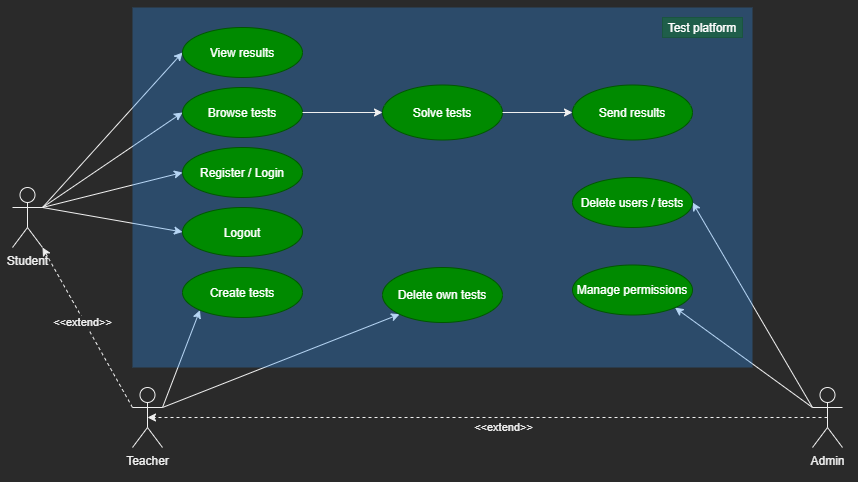

The diagram above was exported from draw.io. Its source (the exported page's mxGraphModel, read from the mxfile embedded in the PNG):
<mxGraphModel dx="981" dy="567" grid="1" gridSize="10" guides="1" tooltips="1" connect="1" arrows="1" fold="1" page="1" pageScale="1" pageWidth="1169" pageHeight="827" math="0" shadow="0">
  <root>
    <mxCell id="0" />
    <mxCell id="1" parent="0" />
    <mxCell id="2xKiJGXp7d0ZGtiBY9jJ-1" value="Student" style="shape=umlActor;verticalLabelPosition=bottom;verticalAlign=top;html=1;outlineConnect=0;" vertex="1" parent="1">
      <mxGeometry x="160" y="340" width="30" height="60" as="geometry" />
    </mxCell>
    <mxCell id="2xKiJGXp7d0ZGtiBY9jJ-2" value="Teacher" style="shape=umlActor;verticalLabelPosition=bottom;verticalAlign=top;html=1;outlineConnect=0;" vertex="1" parent="1">
      <mxGeometry x="280" y="540" width="30" height="60" as="geometry" />
    </mxCell>
    <mxCell id="2xKiJGXp7d0ZGtiBY9jJ-3" value="Admin" style="shape=umlActor;verticalLabelPosition=bottom;verticalAlign=top;html=1;outlineConnect=0;" vertex="1" parent="1">
      <mxGeometry x="960" y="540" width="30" height="60" as="geometry" />
    </mxCell>
    <mxCell id="2xKiJGXp7d0ZGtiBY9jJ-23" value="" style="rounded=0;orthogonalLoop=1;jettySize=auto;html=1;exitX=1;exitY=0.3333333333333333;exitDx=0;exitDy=0;exitPerimeter=0;entryX=0;entryY=0.5;entryDx=0;entryDy=0;" edge="1" parent="1" source="2xKiJGXp7d0ZGtiBY9jJ-1" target="2xKiJGXp7d0ZGtiBY9jJ-22">
      <mxGeometry relative="1" as="geometry" />
    </mxCell>
    <mxCell id="2xKiJGXp7d0ZGtiBY9jJ-8" value="" style="endArrow=classic;html=1;exitX=1;exitY=0.3333333333333333;exitDx=0;exitDy=0;exitPerimeter=0;entryX=0;entryY=0.5;entryDx=0;entryDy=0;" edge="1" parent="1" source="2xKiJGXp7d0ZGtiBY9jJ-1" target="2xKiJGXp7d0ZGtiBY9jJ-6">
      <mxGeometry width="50" height="50" relative="1" as="geometry">
        <mxPoint x="560" y="320" as="sourcePoint" />
        <mxPoint x="610" y="270" as="targetPoint" />
      </mxGeometry>
    </mxCell>
    <mxCell id="2xKiJGXp7d0ZGtiBY9jJ-10" value="" style="endArrow=classic;html=1;entryX=0;entryY=0.5;entryDx=0;entryDy=0;" edge="1" parent="1" target="2xKiJGXp7d0ZGtiBY9jJ-4">
      <mxGeometry width="50" height="50" relative="1" as="geometry">
        <mxPoint x="190" y="360" as="sourcePoint" />
        <mxPoint x="610" y="270" as="targetPoint" />
      </mxGeometry>
    </mxCell>
    <mxCell id="2xKiJGXp7d0ZGtiBY9jJ-11" value="" style="endArrow=classic;html=1;entryX=1;entryY=1;entryDx=0;entryDy=0;entryPerimeter=0;dashed=1;exitX=0;exitY=0.3333333333333333;exitDx=0;exitDy=0;exitPerimeter=0;" edge="1" parent="1" source="2xKiJGXp7d0ZGtiBY9jJ-2" target="2xKiJGXp7d0ZGtiBY9jJ-1">
      <mxGeometry width="50" height="50" relative="1" as="geometry">
        <mxPoint x="310" y="220" as="sourcePoint" />
        <mxPoint x="610" y="270" as="targetPoint" />
      </mxGeometry>
    </mxCell>
    <mxCell id="2xKiJGXp7d0ZGtiBY9jJ-12" value="&amp;lt;&amp;lt;extend&amp;gt;&amp;gt;" style="edgeLabel;html=1;align=center;verticalAlign=middle;resizable=0;points=[];" vertex="1" connectable="0" parent="2xKiJGXp7d0ZGtiBY9jJ-11">
      <mxGeometry x="-0.1151" y="2" relative="1" as="geometry">
        <mxPoint x="-8.359999999999998" y="-15.049999999999997" as="offset" />
      </mxGeometry>
    </mxCell>
    <mxCell id="2xKiJGXp7d0ZGtiBY9jJ-14" value="" style="endArrow=classic;html=1;exitX=1;exitY=0.3333333333333333;exitDx=0;exitDy=0;exitPerimeter=0;entryX=0;entryY=1;entryDx=0;entryDy=0;" edge="1" parent="1" source="2xKiJGXp7d0ZGtiBY9jJ-2" target="2xKiJGXp7d0ZGtiBY9jJ-13">
      <mxGeometry width="50" height="50" relative="1" as="geometry">
        <mxPoint x="560" y="320" as="sourcePoint" />
        <mxPoint x="610" y="270" as="targetPoint" />
      </mxGeometry>
    </mxCell>
    <mxCell id="2xKiJGXp7d0ZGtiBY9jJ-15" value="" style="endArrow=classic;html=1;entryX=0.5;entryY=0.5;entryDx=0;entryDy=0;entryPerimeter=0;dashed=1;exitX=0.5;exitY=0.5;exitDx=0;exitDy=0;exitPerimeter=0;" edge="1" parent="1" source="2xKiJGXp7d0ZGtiBY9jJ-3" target="2xKiJGXp7d0ZGtiBY9jJ-2">
      <mxGeometry width="50" height="50" relative="1" as="geometry">
        <mxPoint x="330" y="530" as="sourcePoint" />
        <mxPoint x="200" y="410" as="targetPoint" />
      </mxGeometry>
    </mxCell>
    <mxCell id="2xKiJGXp7d0ZGtiBY9jJ-16" value="&amp;lt;&amp;lt;extend&amp;gt;&amp;gt;" style="edgeLabel;html=1;align=center;verticalAlign=middle;resizable=0;points=[];" vertex="1" connectable="0" parent="2xKiJGXp7d0ZGtiBY9jJ-15">
      <mxGeometry x="-0.1151" y="2" relative="1" as="geometry">
        <mxPoint x="-24" y="8" as="offset" />
      </mxGeometry>
    </mxCell>
    <mxCell id="2xKiJGXp7d0ZGtiBY9jJ-17" value="" style="endArrow=classic;html=1;exitX=0;exitY=0.3333333333333333;exitDx=0;exitDy=0;exitPerimeter=0;entryX=1;entryY=1;entryDx=0;entryDy=0;" edge="1" parent="1" source="2xKiJGXp7d0ZGtiBY9jJ-3" target="2xKiJGXp7d0ZGtiBY9jJ-9">
      <mxGeometry width="50" height="50" relative="1" as="geometry">
        <mxPoint x="200" y="370" as="sourcePoint" />
        <mxPoint x="340" y="399" as="targetPoint" />
      </mxGeometry>
    </mxCell>
    <mxCell id="2xKiJGXp7d0ZGtiBY9jJ-20" value="" style="endArrow=classic;html=1;exitX=1;exitY=0.3333333333333333;exitDx=0;exitDy=0;exitPerimeter=0;entryX=0;entryY=0.5;entryDx=0;entryDy=0;" edge="1" parent="1" source="2xKiJGXp7d0ZGtiBY9jJ-1" target="2xKiJGXp7d0ZGtiBY9jJ-21">
      <mxGeometry width="50" height="50" relative="1" as="geometry">
        <mxPoint x="560" y="320" as="sourcePoint" />
        <mxPoint x="330" y="180" as="targetPoint" />
      </mxGeometry>
    </mxCell>
    <mxCell id="2xKiJGXp7d0ZGtiBY9jJ-29" value="" style="endArrow=classic;html=1;exitX=1;exitY=0.3333333333333333;exitDx=0;exitDy=0;exitPerimeter=0;entryX=0;entryY=1;entryDx=0;entryDy=0;" edge="1" parent="1" source="2xKiJGXp7d0ZGtiBY9jJ-2" target="2xKiJGXp7d0ZGtiBY9jJ-28">
      <mxGeometry width="50" height="50" relative="1" as="geometry">
        <mxPoint x="570" y="380" as="sourcePoint" />
        <mxPoint x="620" y="330" as="targetPoint" />
      </mxGeometry>
    </mxCell>
    <mxCell id="2xKiJGXp7d0ZGtiBY9jJ-31" value="" style="endArrow=classic;html=1;exitX=0;exitY=0.3333333333333333;exitDx=0;exitDy=0;exitPerimeter=0;entryX=1;entryY=0.5;entryDx=0;entryDy=0;" edge="1" parent="1" source="2xKiJGXp7d0ZGtiBY9jJ-3" target="2xKiJGXp7d0ZGtiBY9jJ-30">
      <mxGeometry width="50" height="50" relative="1" as="geometry">
        <mxPoint x="570" y="380" as="sourcePoint" />
        <mxPoint x="620" y="330" as="targetPoint" />
      </mxGeometry>
    </mxCell>
    <mxCell id="2xKiJGXp7d0ZGtiBY9jJ-33" value="" style="group;opacity=30;fillColor=#3399FF;container=0;" vertex="1" connectable="0" parent="1">
      <mxGeometry x="280" y="160" width="620" height="360" as="geometry" />
    </mxCell>
    <mxCell id="2xKiJGXp7d0ZGtiBY9jJ-4" value="Register / Login" style="ellipse;whiteSpace=wrap;html=1;fillColor=#008a00;strokeColor=#005700;fontColor=#ffffff;" vertex="1" parent="1">
      <mxGeometry x="330" y="300" width="120" height="50" as="geometry" />
    </mxCell>
    <mxCell id="2xKiJGXp7d0ZGtiBY9jJ-6" value="Browse tests" style="ellipse;whiteSpace=wrap;html=1;fillColor=#008a00;strokeColor=#005700;fontColor=#ffffff;" vertex="1" parent="1">
      <mxGeometry x="330" y="240" width="120" height="50" as="geometry" />
    </mxCell>
    <mxCell id="2xKiJGXp7d0ZGtiBY9jJ-9" value="Manage permissions" style="ellipse;whiteSpace=wrap;html=1;fillColor=#008a00;strokeColor=#005700;fontColor=#ffffff;" vertex="1" parent="1">
      <mxGeometry x="720" y="417.5" width="120" height="50" as="geometry" />
    </mxCell>
    <mxCell id="2xKiJGXp7d0ZGtiBY9jJ-13" value="Create tests" style="ellipse;whiteSpace=wrap;html=1;fillColor=#008a00;strokeColor=#005700;fontColor=#ffffff;" vertex="1" parent="1">
      <mxGeometry x="330" y="420" width="120" height="50" as="geometry" />
    </mxCell>
    <mxCell id="2xKiJGXp7d0ZGtiBY9jJ-18" value="Solve tests" style="ellipse;whiteSpace=wrap;html=1;fillColor=#008a00;strokeColor=#005700;fontColor=#ffffff;" vertex="1" parent="1">
      <mxGeometry x="530" y="237.5" width="120" height="55" as="geometry" />
    </mxCell>
    <mxCell id="2xKiJGXp7d0ZGtiBY9jJ-19" value="" style="edgeStyle=orthogonalEdgeStyle;rounded=0;orthogonalLoop=1;jettySize=auto;html=1;" edge="1" parent="1" source="2xKiJGXp7d0ZGtiBY9jJ-6" target="2xKiJGXp7d0ZGtiBY9jJ-18">
      <mxGeometry x="330" y="180" as="geometry" />
    </mxCell>
    <mxCell id="2xKiJGXp7d0ZGtiBY9jJ-21" value="View results" style="ellipse;whiteSpace=wrap;html=1;fillColor=#008a00;strokeColor=#005700;fontColor=#ffffff;" vertex="1" parent="1">
      <mxGeometry x="330" y="180" width="120" height="50" as="geometry" />
    </mxCell>
    <mxCell id="2xKiJGXp7d0ZGtiBY9jJ-22" value="Logout" style="ellipse;whiteSpace=wrap;html=1;fillColor=#008a00;strokeColor=#005700;fontColor=#ffffff;" vertex="1" parent="1">
      <mxGeometry x="330" y="360" width="120" height="49" as="geometry" />
    </mxCell>
    <mxCell id="2xKiJGXp7d0ZGtiBY9jJ-26" value="Send results" style="ellipse;whiteSpace=wrap;html=1;fillColor=#008a00;strokeColor=#005700;fontColor=#ffffff;" vertex="1" parent="1">
      <mxGeometry x="720" y="237.5" width="120" height="55" as="geometry" />
    </mxCell>
    <mxCell id="2xKiJGXp7d0ZGtiBY9jJ-27" value="" style="edgeStyle=none;rounded=0;orthogonalLoop=1;jettySize=auto;html=1;" edge="1" parent="1" source="2xKiJGXp7d0ZGtiBY9jJ-18" target="2xKiJGXp7d0ZGtiBY9jJ-26">
      <mxGeometry x="330" y="180" as="geometry" />
    </mxCell>
    <mxCell id="2xKiJGXp7d0ZGtiBY9jJ-28" value="Delete own tests" style="ellipse;whiteSpace=wrap;html=1;fillColor=#008a00;strokeColor=#005700;fontColor=#ffffff;" vertex="1" parent="1">
      <mxGeometry x="530" y="420" width="120" height="55" as="geometry" />
    </mxCell>
    <mxCell id="2xKiJGXp7d0ZGtiBY9jJ-30" value="Delete users / tests" style="ellipse;whiteSpace=wrap;html=1;fillColor=#008a00;strokeColor=#005700;fontColor=#ffffff;" vertex="1" parent="1">
      <mxGeometry x="720" y="330" width="120" height="50" as="geometry" />
    </mxCell>
    <mxCell id="2xKiJGXp7d0ZGtiBY9jJ-36" value="Test platform" style="text;html=1;strokeColor=#005700;fillColor=#008a00;align=center;verticalAlign=middle;whiteSpace=wrap;rounded=0;opacity=30;fontColor=#ffffff;" vertex="1" parent="1">
      <mxGeometry x="810" y="170" width="80" height="20" as="geometry" />
    </mxCell>
  </root>
</mxGraphModel>